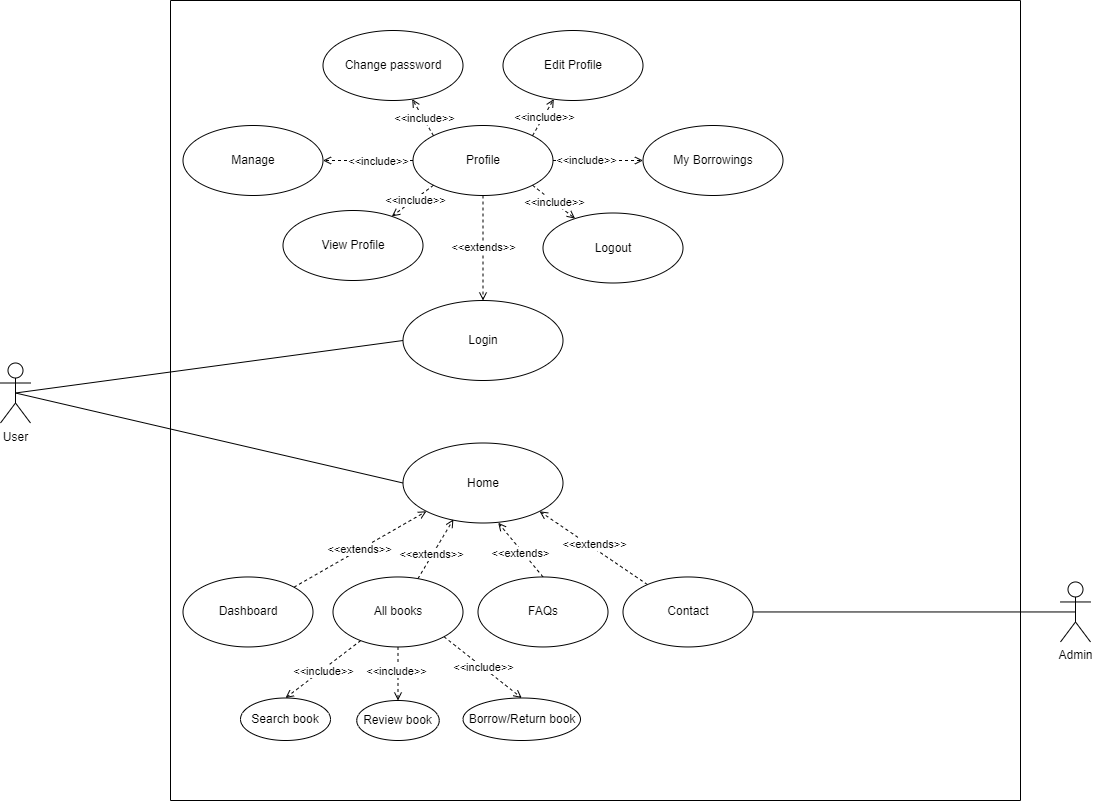

The diagram above was exported from draw.io. Its source (the exported page's mxGraphModel, read from the mxfile embedded in the PNG):
<mxGraphModel dx="1050" dy="1622" grid="1" gridSize="10" guides="1" tooltips="1" connect="1" arrows="1" fold="1" page="1" pageScale="1" pageWidth="850" pageHeight="1100" math="0" shadow="0">
  <root>
    <mxCell id="0" />
    <mxCell id="1" parent="0" />
    <mxCell id="SiyYea5h0H1mxJWypNqE-1" value="" style="swimlane;startSize=0;" parent="1" vertex="1">
      <mxGeometry x="400" y="-580" width="850" height="800" as="geometry" />
    </mxCell>
    <mxCell id="SiyYea5h0H1mxJWypNqE-35" style="rounded=0;orthogonalLoop=1;jettySize=auto;html=1;dashed=1;endArrow=open;endFill=0;entryX=0.595;entryY=0.997;entryDx=0;entryDy=0;entryPerimeter=0;exitX=0.5;exitY=0;exitDx=0;exitDy=0;" parent="SiyYea5h0H1mxJWypNqE-1" source="SiyYea5h0H1mxJWypNqE-20" target="SiyYea5h0H1mxJWypNqE-21" edge="1">
      <mxGeometry relative="1" as="geometry">
        <mxPoint x="320.5799999999999" y="534.46" as="targetPoint" />
      </mxGeometry>
    </mxCell>
    <mxCell id="SiyYea5h0H1mxJWypNqE-36" value="&lt;font style=&quot;font-size: 11px;&quot;&gt;&amp;lt;&amp;lt;extends&amp;gt;&lt;/font&gt;" style="edgeLabel;html=1;align=center;verticalAlign=middle;resizable=0;points=[];" parent="SiyYea5h0H1mxJWypNqE-35" connectable="0" vertex="1">
      <mxGeometry x="-0.0505" y="2" relative="1" as="geometry">
        <mxPoint as="offset" />
      </mxGeometry>
    </mxCell>
    <mxCell id="SiyYea5h0H1mxJWypNqE-20" value="FAQs" style="ellipse;whiteSpace=wrap;html=1;" parent="SiyYea5h0H1mxJWypNqE-1" vertex="1">
      <mxGeometry x="307.5" y="576.46" width="130" height="70" as="geometry" />
    </mxCell>
    <mxCell id="SiyYea5h0H1mxJWypNqE-22" value="Login" style="ellipse;whiteSpace=wrap;html=1;" parent="SiyYea5h0H1mxJWypNqE-1" vertex="1">
      <mxGeometry x="232.5" y="300" width="160" height="80" as="geometry" />
    </mxCell>
    <mxCell id="SiyYea5h0H1mxJWypNqE-21" value="Home" style="ellipse;whiteSpace=wrap;html=1;" parent="SiyYea5h0H1mxJWypNqE-1" vertex="1">
      <mxGeometry x="232.5" y="442.5" width="160" height="80" as="geometry" />
    </mxCell>
    <mxCell id="SiyYea5h0H1mxJWypNqE-30" value="&amp;lt;&amp;lt;extends&amp;gt;&amp;gt;" style="rounded=0;orthogonalLoop=1;jettySize=auto;html=1;entryX=0;entryY=1;entryDx=0;entryDy=0;endArrow=open;endFill=0;dashed=1;exitX=1;exitY=0;exitDx=0;exitDy=0;" parent="SiyYea5h0H1mxJWypNqE-1" source="SiyYea5h0H1mxJWypNqE-26" target="SiyYea5h0H1mxJWypNqE-21" edge="1">
      <mxGeometry relative="1" as="geometry">
        <mxPoint x="134.39948516479717" y="590.3880285797063" as="sourcePoint" />
        <mxPoint x="273.3800000000001" y="533.6600000000001" as="targetPoint" />
      </mxGeometry>
    </mxCell>
    <mxCell id="SiyYea5h0H1mxJWypNqE-26" value="Dashboard" style="ellipse;whiteSpace=wrap;html=1;" parent="SiyYea5h0H1mxJWypNqE-1" vertex="1">
      <mxGeometry x="12.5" y="576.46" width="130" height="70" as="geometry" />
    </mxCell>
    <mxCell id="SiyYea5h0H1mxJWypNqE-31" style="rounded=0;orthogonalLoop=1;jettySize=auto;html=1;endArrow=open;endFill=0;dashed=1;entryX=0.315;entryY=0.955;entryDx=0;entryDy=0;entryPerimeter=0;" parent="SiyYea5h0H1mxJWypNqE-1" source="SiyYea5h0H1mxJWypNqE-27" target="SiyYea5h0H1mxJWypNqE-21" edge="1">
      <mxGeometry relative="1" as="geometry">
        <mxPoint x="302.5" y="536.46" as="targetPoint" />
      </mxGeometry>
    </mxCell>
    <mxCell id="SiyYea5h0H1mxJWypNqE-34" value="&amp;lt;&amp;lt;extends&amp;gt;&amp;gt;" style="edgeLabel;html=1;align=center;verticalAlign=middle;resizable=0;points=[];" parent="SiyYea5h0H1mxJWypNqE-31" connectable="0" vertex="1">
      <mxGeometry x="-0.1845" y="1" relative="1" as="geometry">
        <mxPoint as="offset" />
      </mxGeometry>
    </mxCell>
    <mxCell id="SiyYea5h0H1mxJWypNqE-43" style="rounded=0;orthogonalLoop=1;jettySize=auto;html=1;entryX=0.5;entryY=0;entryDx=0;entryDy=0;dashed=1;endArrow=open;endFill=0;" parent="SiyYea5h0H1mxJWypNqE-1" source="SiyYea5h0H1mxJWypNqE-27" target="SiyYea5h0H1mxJWypNqE-39" edge="1">
      <mxGeometry relative="1" as="geometry">
        <mxPoint x="157.5" y="696.46" as="targetPoint" />
      </mxGeometry>
    </mxCell>
    <mxCell id="SiyYea5h0H1mxJWypNqE-44" value="&amp;lt;&amp;lt;include&amp;gt;&amp;gt;" style="edgeLabel;html=1;align=center;verticalAlign=middle;resizable=0;points=[];" parent="SiyYea5h0H1mxJWypNqE-43" connectable="0" vertex="1">
      <mxGeometry x="0.0229" y="1" relative="1" as="geometry">
        <mxPoint as="offset" />
      </mxGeometry>
    </mxCell>
    <mxCell id="HDYJUCf8YrNqmXumWZK_-2" style="rounded=0;orthogonalLoop=1;jettySize=auto;html=1;entryX=0.5;entryY=0;entryDx=0;entryDy=0;dashed=1;endArrow=open;endFill=0;exitX=0.5;exitY=1;exitDx=0;exitDy=0;" parent="SiyYea5h0H1mxJWypNqE-1" source="SiyYea5h0H1mxJWypNqE-27" target="HDYJUCf8YrNqmXumWZK_-1" edge="1">
      <mxGeometry relative="1" as="geometry" />
    </mxCell>
    <mxCell id="HDYJUCf8YrNqmXumWZK_-3" value="&lt;div&gt;&amp;lt;&amp;lt;include&amp;gt;&amp;gt;&lt;/div&gt;" style="edgeLabel;html=1;align=center;verticalAlign=middle;resizable=0;points=[];" parent="HDYJUCf8YrNqmXumWZK_-2" connectable="0" vertex="1">
      <mxGeometry x="-0.0999" y="-2" relative="1" as="geometry">
        <mxPoint as="offset" />
      </mxGeometry>
    </mxCell>
    <mxCell id="dWHz2pfGqce9yAGGbuAW-2" value="&amp;lt;&amp;lt;include&amp;gt;&amp;gt;" style="rounded=0;orthogonalLoop=1;jettySize=auto;html=1;exitX=1;exitY=1;exitDx=0;exitDy=0;entryX=0.5;entryY=0;entryDx=0;entryDy=0;dashed=1;endArrow=open;endFill=0;" parent="SiyYea5h0H1mxJWypNqE-1" source="SiyYea5h0H1mxJWypNqE-27" target="SiyYea5h0H1mxJWypNqE-54" edge="1">
      <mxGeometry relative="1" as="geometry" />
    </mxCell>
    <mxCell id="SiyYea5h0H1mxJWypNqE-27" value="All books" style="ellipse;whiteSpace=wrap;html=1;" parent="SiyYea5h0H1mxJWypNqE-1" vertex="1">
      <mxGeometry x="162.5" y="576.46" width="130" height="70" as="geometry" />
    </mxCell>
    <mxCell id="SiyYea5h0H1mxJWypNqE-38" style="rounded=0;orthogonalLoop=1;jettySize=auto;html=1;entryX=1;entryY=1;entryDx=0;entryDy=0;endArrow=open;endFill=0;dashed=1;" parent="SiyYea5h0H1mxJWypNqE-1" source="SiyYea5h0H1mxJWypNqE-37" target="SiyYea5h0H1mxJWypNqE-21" edge="1">
      <mxGeometry relative="1" as="geometry">
        <mxPoint x="351.1400000000001" y="527.5000000000002" as="targetPoint" />
      </mxGeometry>
    </mxCell>
    <mxCell id="SiyYea5h0H1mxJWypNqE-94" value="&amp;lt;&amp;lt;extends&amp;gt;&amp;gt;" style="edgeLabel;html=1;align=center;verticalAlign=middle;resizable=0;points=[];" parent="SiyYea5h0H1mxJWypNqE-38" connectable="0" vertex="1">
      <mxGeometry x="0.021" y="-3" relative="1" as="geometry">
        <mxPoint as="offset" />
      </mxGeometry>
    </mxCell>
    <mxCell id="SiyYea5h0H1mxJWypNqE-37" value="Contact" style="ellipse;whiteSpace=wrap;html=1;" parent="SiyYea5h0H1mxJWypNqE-1" vertex="1">
      <mxGeometry x="452.5" y="576.46" width="130" height="70" as="geometry" />
    </mxCell>
    <mxCell id="SiyYea5h0H1mxJWypNqE-39" value="Search book" style="ellipse;whiteSpace=wrap;html=1;" parent="SiyYea5h0H1mxJWypNqE-1" vertex="1">
      <mxGeometry x="70" y="697.5" width="90" height="42.5" as="geometry" />
    </mxCell>
    <mxCell id="SiyYea5h0H1mxJWypNqE-74" style="rounded=0;orthogonalLoop=1;jettySize=auto;html=1;entryX=0.5;entryY=0;entryDx=0;entryDy=0;dashed=1;endArrow=open;endFill=0;" parent="SiyYea5h0H1mxJWypNqE-1" source="SiyYea5h0H1mxJWypNqE-59" target="SiyYea5h0H1mxJWypNqE-22" edge="1">
      <mxGeometry relative="1" as="geometry" />
    </mxCell>
    <mxCell id="SiyYea5h0H1mxJWypNqE-75" value="&amp;lt;&amp;lt;extends&amp;gt;&amp;gt;" style="edgeLabel;html=1;align=center;verticalAlign=middle;resizable=0;points=[];" parent="SiyYea5h0H1mxJWypNqE-74" connectable="0" vertex="1">
      <mxGeometry x="-0.0327" relative="1" as="geometry">
        <mxPoint as="offset" />
      </mxGeometry>
    </mxCell>
    <mxCell id="SiyYea5h0H1mxJWypNqE-59" value="Profile" style="ellipse;whiteSpace=wrap;html=1;" parent="SiyYea5h0H1mxJWypNqE-1" vertex="1">
      <mxGeometry x="242.5" y="125" width="140" height="70" as="geometry" />
    </mxCell>
    <mxCell id="SiyYea5h0H1mxJWypNqE-81" style="rounded=0;orthogonalLoop=1;jettySize=auto;html=1;exitX=1;exitY=0;exitDx=0;exitDy=0;endArrow=open;endFill=0;dashed=1;" parent="SiyYea5h0H1mxJWypNqE-1" source="SiyYea5h0H1mxJWypNqE-59" target="SiyYea5h0H1mxJWypNqE-58" edge="1">
      <mxGeometry relative="1" as="geometry" />
    </mxCell>
    <mxCell id="SiyYea5h0H1mxJWypNqE-85" value="&amp;lt;&amp;lt;include&amp;gt;&amp;gt;" style="edgeLabel;html=1;align=center;verticalAlign=middle;resizable=0;points=[];" parent="SiyYea5h0H1mxJWypNqE-81" connectable="0" vertex="1">
      <mxGeometry x="0.0615" relative="1" as="geometry">
        <mxPoint as="offset" />
      </mxGeometry>
    </mxCell>
    <mxCell id="SiyYea5h0H1mxJWypNqE-58" value="Edit Profile" style="ellipse;whiteSpace=wrap;html=1;" parent="SiyYea5h0H1mxJWypNqE-1" vertex="1">
      <mxGeometry x="332.5" y="30" width="140" height="70" as="geometry" />
    </mxCell>
    <mxCell id="SiyYea5h0H1mxJWypNqE-82" style="edgeStyle=orthogonalEdgeStyle;rounded=0;orthogonalLoop=1;jettySize=auto;html=1;exitX=1;exitY=0.5;exitDx=0;exitDy=0;endArrow=open;endFill=0;dashed=1;" parent="SiyYea5h0H1mxJWypNqE-1" source="SiyYea5h0H1mxJWypNqE-59" target="SiyYea5h0H1mxJWypNqE-61" edge="1">
      <mxGeometry relative="1" as="geometry" />
    </mxCell>
    <mxCell id="SiyYea5h0H1mxJWypNqE-86" value="&amp;lt;&amp;lt;include&amp;gt;&amp;gt;" style="edgeLabel;html=1;align=center;verticalAlign=middle;resizable=0;points=[];" parent="SiyYea5h0H1mxJWypNqE-82" connectable="0" vertex="1">
      <mxGeometry x="-0.269" y="1" relative="1" as="geometry">
        <mxPoint as="offset" />
      </mxGeometry>
    </mxCell>
    <mxCell id="SiyYea5h0H1mxJWypNqE-61" value="My Borrowings" style="ellipse;whiteSpace=wrap;html=1;" parent="SiyYea5h0H1mxJWypNqE-1" vertex="1">
      <mxGeometry x="472.5" y="125" width="140" height="70" as="geometry" />
    </mxCell>
    <mxCell id="SiyYea5h0H1mxJWypNqE-80" style="rounded=0;orthogonalLoop=1;jettySize=auto;html=1;exitX=0;exitY=0;exitDx=0;exitDy=0;endArrow=open;endFill=0;dashed=1;" parent="SiyYea5h0H1mxJWypNqE-1" source="SiyYea5h0H1mxJWypNqE-59" target="SiyYea5h0H1mxJWypNqE-62" edge="1">
      <mxGeometry relative="1" as="geometry" />
    </mxCell>
    <mxCell id="SiyYea5h0H1mxJWypNqE-84" value="&amp;lt;&amp;lt;include&amp;gt;&amp;gt;" style="edgeLabel;html=1;align=center;verticalAlign=middle;resizable=0;points=[];" parent="SiyYea5h0H1mxJWypNqE-80" connectable="0" vertex="1">
      <mxGeometry x="-0.0372" y="-1" relative="1" as="geometry">
        <mxPoint as="offset" />
      </mxGeometry>
    </mxCell>
    <mxCell id="SiyYea5h0H1mxJWypNqE-62" value="Change password" style="ellipse;whiteSpace=wrap;html=1;" parent="SiyYea5h0H1mxJWypNqE-1" vertex="1">
      <mxGeometry x="152.5" y="30" width="140" height="70" as="geometry" />
    </mxCell>
    <mxCell id="SiyYea5h0H1mxJWypNqE-83" style="rounded=0;orthogonalLoop=1;jettySize=auto;html=1;exitX=1;exitY=1;exitDx=0;exitDy=0;endArrow=open;endFill=0;dashed=1;" parent="SiyYea5h0H1mxJWypNqE-1" source="SiyYea5h0H1mxJWypNqE-59" target="SiyYea5h0H1mxJWypNqE-63" edge="1">
      <mxGeometry relative="1" as="geometry" />
    </mxCell>
    <mxCell id="SiyYea5h0H1mxJWypNqE-87" value="&amp;lt;&amp;lt;include&amp;gt;&amp;gt;" style="edgeLabel;html=1;align=center;verticalAlign=middle;resizable=0;points=[];" parent="SiyYea5h0H1mxJWypNqE-83" connectable="0" vertex="1">
      <mxGeometry x="0.012" relative="1" as="geometry">
        <mxPoint as="offset" />
      </mxGeometry>
    </mxCell>
    <mxCell id="SiyYea5h0H1mxJWypNqE-63" value="Logout" style="ellipse;whiteSpace=wrap;html=1;" parent="SiyYea5h0H1mxJWypNqE-1" vertex="1">
      <mxGeometry x="372.5" y="212.5" width="140" height="70" as="geometry" />
    </mxCell>
    <mxCell id="SiyYea5h0H1mxJWypNqE-79" style="edgeStyle=orthogonalEdgeStyle;rounded=0;orthogonalLoop=1;jettySize=auto;html=1;exitX=0;exitY=0.5;exitDx=0;exitDy=0;endArrow=open;endFill=0;dashed=1;" parent="SiyYea5h0H1mxJWypNqE-1" source="SiyYea5h0H1mxJWypNqE-59" target="SiyYea5h0H1mxJWypNqE-64" edge="1">
      <mxGeometry relative="1" as="geometry" />
    </mxCell>
    <mxCell id="SiyYea5h0H1mxJWypNqE-90" value="&amp;lt;&amp;lt;include&amp;gt;&amp;gt;" style="edgeLabel;html=1;align=center;verticalAlign=middle;resizable=0;points=[];" parent="SiyYea5h0H1mxJWypNqE-79" connectable="0" vertex="1">
      <mxGeometry x="0.1021" y="3" relative="1" as="geometry">
        <mxPoint x="15" y="-3" as="offset" />
      </mxGeometry>
    </mxCell>
    <mxCell id="SiyYea5h0H1mxJWypNqE-64" value="Manage" style="ellipse;whiteSpace=wrap;html=1;" parent="SiyYea5h0H1mxJWypNqE-1" vertex="1">
      <mxGeometry x="12.5" y="125" width="140" height="70" as="geometry" />
    </mxCell>
    <mxCell id="SiyYea5h0H1mxJWypNqE-78" style="rounded=0;orthogonalLoop=1;jettySize=auto;html=1;exitX=0;exitY=1;exitDx=0;exitDy=0;endArrow=open;endFill=0;dashed=1;" parent="SiyYea5h0H1mxJWypNqE-1" source="SiyYea5h0H1mxJWypNqE-59" target="SiyYea5h0H1mxJWypNqE-71" edge="1">
      <mxGeometry relative="1" as="geometry" />
    </mxCell>
    <mxCell id="SiyYea5h0H1mxJWypNqE-89" value="&amp;lt;&amp;lt;include&amp;gt;&amp;gt;" style="edgeLabel;html=1;align=center;verticalAlign=middle;resizable=0;points=[];" parent="SiyYea5h0H1mxJWypNqE-78" connectable="0" vertex="1">
      <mxGeometry x="-0.0634" y="1" relative="1" as="geometry">
        <mxPoint as="offset" />
      </mxGeometry>
    </mxCell>
    <mxCell id="SiyYea5h0H1mxJWypNqE-71" value="View Profile" style="ellipse;whiteSpace=wrap;html=1;" parent="SiyYea5h0H1mxJWypNqE-1" vertex="1">
      <mxGeometry x="112.5" y="210" width="140" height="70" as="geometry" />
    </mxCell>
    <mxCell id="SiyYea5h0H1mxJWypNqE-54" value="Borrow/Return book" style="ellipse;whiteSpace=wrap;html=1;" parent="SiyYea5h0H1mxJWypNqE-1" vertex="1">
      <mxGeometry x="292.5" y="697.5" width="117.5" height="42.5" as="geometry" />
    </mxCell>
    <mxCell id="HDYJUCf8YrNqmXumWZK_-1" value="Review book" style="ellipse;whiteSpace=wrap;html=1;" parent="SiyYea5h0H1mxJWypNqE-1" vertex="1">
      <mxGeometry x="186.25" y="700" width="82.5" height="40" as="geometry" />
    </mxCell>
    <mxCell id="SiyYea5h0H1mxJWypNqE-9" value="User" style="shape=umlActor;verticalLabelPosition=bottom;verticalAlign=top;html=1;outlineConnect=0;" parent="SiyYea5h0H1mxJWypNqE-1" vertex="1">
      <mxGeometry x="-170" y="362.5" width="30" height="60" as="geometry" />
    </mxCell>
    <mxCell id="SiyYea5h0H1mxJWypNqE-10" value="" style="endArrow=none;html=1;rounded=0;exitX=0.5;exitY=0.5;exitDx=0;exitDy=0;exitPerimeter=0;entryX=0;entryY=0.5;entryDx=0;entryDy=0;" parent="SiyYea5h0H1mxJWypNqE-1" source="SiyYea5h0H1mxJWypNqE-9" target="SiyYea5h0H1mxJWypNqE-22" edge="1">
      <mxGeometry width="50" height="50" relative="1" as="geometry">
        <mxPoint x="360" y="1110" as="sourcePoint" />
        <mxPoint x="35" y="850" as="targetPoint" />
      </mxGeometry>
    </mxCell>
    <mxCell id="SiyYea5h0H1mxJWypNqE-16" value="" style="endArrow=none;html=1;rounded=0;exitX=0.5;exitY=0.5;exitDx=0;exitDy=0;exitPerimeter=0;entryX=0;entryY=0.5;entryDx=0;entryDy=0;" parent="SiyYea5h0H1mxJWypNqE-1" source="SiyYea5h0H1mxJWypNqE-9" target="SiyYea5h0H1mxJWypNqE-21" edge="1">
      <mxGeometry width="50" height="50" relative="1" as="geometry">
        <mxPoint x="-155" y="870" as="sourcePoint" />
        <mxPoint x="40" y="1130" as="targetPoint" />
      </mxGeometry>
    </mxCell>
    <mxCell id="SiyYea5h0H1mxJWypNqE-12" value="Admin" style="shape=umlActor;verticalLabelPosition=bottom;verticalAlign=top;html=1;outlineConnect=0;" parent="1" vertex="1">
      <mxGeometry x="1290" y="1.4600000000000364" width="30" height="60" as="geometry" />
    </mxCell>
    <mxCell id="SiyYea5h0H1mxJWypNqE-73" style="edgeStyle=orthogonalEdgeStyle;rounded=0;orthogonalLoop=1;jettySize=auto;html=1;entryX=0.5;entryY=0.5;entryDx=0;entryDy=0;entryPerimeter=0;endArrow=none;endFill=0;" parent="1" source="SiyYea5h0H1mxJWypNqE-37" target="SiyYea5h0H1mxJWypNqE-12" edge="1">
      <mxGeometry relative="1" as="geometry" />
    </mxCell>
  </root>
</mxGraphModel>